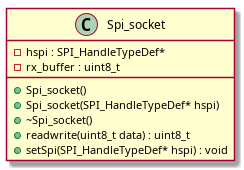

The diagram above was rendered by PlantUML. Its source (embedded in the PNG):
@startuml






class Spi_socket {
	+Spi_socket()
	+Spi_socket(SPI_HandleTypeDef* hspi)
	+~Spi_socket()
	-hspi : SPI_HandleTypeDef*
	+readwrite(uint8_t data) : uint8_t
	-rx_buffer : uint8_t
	+setSpi(SPI_HandleTypeDef* hspi) : void
}






















@enduml